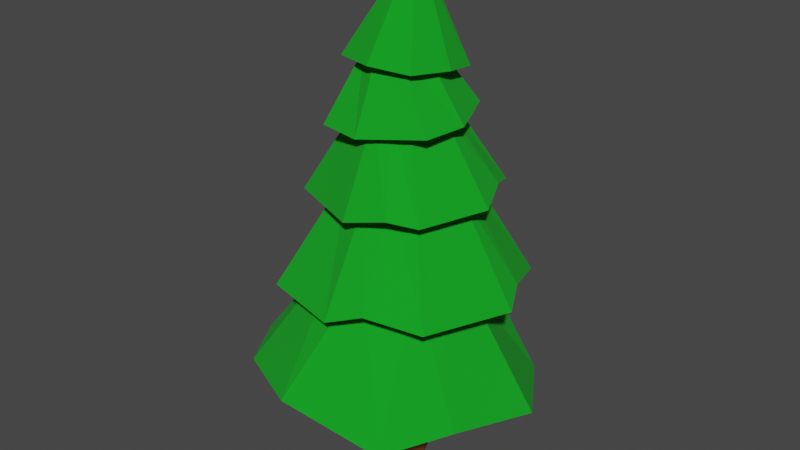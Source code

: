 # Source: strom_ihlicnan.blend  (saved by Blender 2.90.8; exported with 4.5.12 LTS)
import bpy
from mathutils import Matrix  # noqa: F401  (used for matrix-valued properties, if any)

bpy.ops.wm.read_factory_settings(use_empty=True)
scene = bpy.context.scene
scene.name = 'Scene'

# ---- collections
col_collection = bpy.data.collections.new('Collection'); scene.collection.children.link(col_collection)

# ---- materials (node trees are filled in below, after node groups)
mat_material_002 = bpy.data.materials.new('Material.002')
mat_material_002.use_transparent_shadow = False
mat_material_001 = bpy.data.materials.new('Material.001')
mat_material_001.use_transparent_shadow = False

# ---- material node trees
mat_material_002.use_nodes = True; mat_material_002.node_tree.nodes.clear()
_N = mat_material_002.node_tree.nodes; _L = mat_material_002.node_tree.links
n0 = _N.new('ShaderNodeBsdfPrincipled'); n0.name = 'Principled BSDF'; n0.location = (10, 300)
n0.distribution = 'GGX'
n0.subsurface_method = 'BURLEY'
n0.inputs[0].default_value = (0.1055, 0.02466, 0.0, 1.0)
n0.inputs[2].default_value = 1.0
n0.inputs[3].default_value = 1.45
n0.inputs[27].default_value = (0.0, 0.0, 0.0, 1.0)
n0.inputs[28].default_value = 1.0
n1 = _N.new('ShaderNodeOutputMaterial'); n1.name = 'Material Output'; n1.location = (300, 300)
_L.new(n0.outputs[0], n1.inputs[0])
n1.is_active_output = True
mat_material_001.use_nodes = True; mat_material_001.node_tree.nodes.clear()
_N = mat_material_001.node_tree.nodes; _L = mat_material_001.node_tree.links
n0 = _N.new('ShaderNodeBsdfPrincipled'); n0.name = 'Principled BSDF'; n0.location = (10, 300)
n0.distribution = 'GGX'
n0.subsurface_method = 'BURLEY'
n0.inputs[0].default_value = (0.0, 0.3428, 0.009651, 1.0)
n0.inputs[2].default_value = 1.0
n0.inputs[3].default_value = 1.45
n0.inputs[27].default_value = (0.0, 0.0, 0.0, 1.0)
n0.inputs[28].default_value = 1.0
n1 = _N.new('ShaderNodeOutputMaterial'); n1.name = 'Material Output'; n1.location = (300, 300)
_L.new(n0.outputs[0], n1.inputs[0])
n1.is_active_output = True

# ---- world
world_world = bpy.data.worlds.new('World'); scene.world = world_world
world_world.use_nodes = True; world_world.node_tree.nodes.clear()
_N = world_world.node_tree.nodes; _L = world_world.node_tree.links
n0 = _N.new('ShaderNodeOutputWorld'); n0.name = 'World Output'; n0.location = (300, 300)
n1 = _N.new('ShaderNodeBackground'); n1.name = 'Background'; n1.location = (10, 300)
n1.inputs[0].default_value = (0.05088, 0.05088, 0.05088, 1.0)
_L.new(n1.outputs[0], n0.inputs[0])
n0.is_active_output = True
world_world.color = (0.05088, 0.05088, 0.05088)
world_world.use_sun_shadow = False
world_world.sun_shadow_jitter_overblur = 0.0

# ---- meshes
me_cylinder = bpy.data.meshes.new('Cylinder')
me_cylinder.from_pydata([(0.0, 1.0, -1.0), (-1.742e-09, 0.7662, 1.0), (0.7071, 0.7071, -1.0), (0.5418, 0.5418, 1.0), (1.0, -4.371e-08, -1.0), (0.7662, -3.175e-08, 1.0), (0.7071, -0.7071, -1.0), (0.5418, -0.5418, 1.0), (-8.742e-08, -1.0, -1.0), (-6.873e-08, -0.7662, 1.0), (-0.7071, -0.7071, -1.0), (-0.5418, -0.5418, 1.0), (-1.0, 1.192e-08, -1.0), (-0.7662, 1.088e-08, 1.0), (-0.7071, 0.7071, -1.0), (-0.5418, 0.5418, 1.0), (0.1161, 1.263, 0.02401), (0.7406, 1.005, 0.02401), (0.9992, 0.3801, 0.02401), (0.7406, -0.2444, 0.02401), (0.1161, -0.503, 0.02401), (-0.5083, -0.2444, 0.02401), (-0.767, 0.3801, 0.02401), (-0.5083, 1.005, 0.02401), (0.737, 3.173, 0.5631), (0.28, 2.127, 2.456), (2.105, 2.174, 0.3269), (1.697, 1.536, 2.4), (3.206, 0.7152, 0.4441), (2.287, 0.1141, 2.4), (1.437, -2.838, 0.4132), (1.704, -1.306, 2.456), (-0.7624, -3.098, 0.7793), (0.2889, -1.893, 2.534), (-2.305, -2.256, 0.6231), (-1.128, -1.302, 2.59), (-3.225, -0.03643, 0.6235), (-1.718, 0.1199, 2.59), (-2.315, 2.181, 0.5369), (-1.135, 1.54, 2.535), (0.7342, 4.431, 0.5387), (2.99, 3.062, 0.2675), (4.459, 0.7134, 0.3846), (2.325, -3.729, 0.3884), (-0.7596, -4.356, 0.8037), (-3.189, -3.144, 0.6825), (-4.478, -0.0346, 0.683), (-3.203, 3.071, 0.5617), (-0.003637, 1.658, 0.9674), (1.166, 1.171, 0.9213), (1.652, -0.002387, 0.9211), (1.171, -1.174, 0.9669), (0.00377, -1.658, 1.032), (-1.165, -1.171, 1.078), (-1.652, 0.002442, 1.078), (-1.171, 1.174, 1.032), (3.529, -1.877, 0.532), (1.995, -0.5961, 2.428), (2.458, -1.431, 0.5742), (1.411, -0.5883, 0.944), (-3.609, -1.961, 0.9048), (-1.423, -0.5911, 2.59), (-2.54, -1.518, 0.8453), (-1.409, -0.5842, 1.078), (-1.558, 3.869, 0.6591), (-0.2464, 1.909, 2.486), (-1.226, 2.747, 0.6652), (-0.4379, 1.478, 0.9915), (0.2115, 2.819, 2.013), (0.07889, 1.964, 3.726), (2.072, 2.053, 2.06), (1.271, 1.473, 3.756), (2.846, 0.1951, 2.1), (1.767, 0.2825, 3.782), (2.079, -1.667, 2.109), (1.275, -0.9108, 3.788), (0.2202, -2.443, 2.083), (0.08451, -1.408, 3.771), (-1.546, -2.097, 2.102), (-1.108, -0.9173, 3.741), (-2.414, 0.1808, 1.996), (-1.603, 0.2734, 3.715), (-1.647, 2.043, 1.987), (-1.112, 1.467, 3.709), (0.2097, 3.874, 1.999), (2.817, 2.801, 2.065), (3.9, 0.1979, 2.12), (2.825, -2.411, 2.134), (0.222, -3.498, 2.097), (-2.291, -2.845, 2.097), (-3.469, 0.178, 1.975), (-2.394, 2.787, 1.962), (0.1787, 1.602, 2.471), (1.162, 1.197, 2.496), (1.571, 0.2151, 2.517), (1.166, -0.7694, 2.522), (0.1833, -1.179, 2.508), (-0.8003, -0.7747, 2.483), (-1.209, 0.2075, 2.462), (-0.8036, 1.192, 2.457), (1.23, -3.05, 2.268), (0.6798, -1.159, 3.779), (0.8555, -2.15, 2.248), (0.6745, -0.9744, 2.515), (-2.821, 1.935, 2.093), (-1.358, 0.87, 3.712), (-1.921, 1.565, 2.116), (-1.006, 0.6998, 2.46), (3.477, 1.064, 2.299), (1.515, 0.8867, 3.769), (2.58, 0.6827, 2.286), (1.364, 0.7135, 2.506), (-1.573, 3.331, 2.126), (-0.3676, 1.777, 3.72), (-1.291, 2.393, 2.144), (-0.1897, 1.448, 2.466), (0.1341, 2.268, 3.509), (0.02219, 1.474, 4.798), (1.554, 1.678, 3.532), (0.932, 1.096, 4.812), (2.142, 0.2562, 3.525), (1.309, 0.1849, 4.808), (1.554, -1.164, 3.492), (0.9319, -0.7249, 4.787), (0.1338, -1.751, 3.453), (0.02196, -1.101, 4.762), (-1.767, -0.9331, 3.419), (-0.8879, -0.7226, 4.748), (-1.874, 0.2614, 3.438), (-1.265, 0.1882, 4.752), (-1.286, 1.681, 3.471), (-0.8877, 1.098, 4.773), (0.1342, 3.074, 3.52), (2.124, 2.247, 3.552), (2.948, 0.2552, 3.542), (2.123, -1.734, 3.496), (0.1337, -2.556, 3.442), (-2.336, -1.502, 3.399), (-2.68, 0.2624, 3.421), (-1.855, 2.252, 3.466), (0.105, 1.302, 3.833), (0.8556, 0.9901, 3.845), (1.166, 0.2387, 3.841), (0.8555, -0.512, 3.824), (0.1048, -0.8221, 3.804), (-0.6458, -0.51, 3.792), (-0.9566, 0.2414, 3.796), (-0.6457, 0.992, 3.813), (1.352, -2.208, 3.576), (0.4769, -0.9129, 4.775), (1.067, -1.52, 3.579), (0.4801, -0.667, 3.814), (-0.5788, 2.623, 3.746), (-0.4328, 1.286, 4.785), (-0.2941, 1.935, 3.742), (-0.2703, 1.147, 3.823), (2.472, 1.369, 3.68), (1.144, 0.5835, 4.81), (1.77, 1.121, 3.662), (1.03, 0.5675, 3.843), (0.08618, 1.675, 4.751), (0.04904, 0.9061, 5.671), (1.125, 1.215, 4.728), (0.7149, 0.6113, 5.657), (1.534, 0.1612, 4.665), (0.9764, -0.06399, 5.616), (1.433, -0.6524, 4.659), (0.6804, -0.7243, 5.573), (0.01001, -1.273, 4.565), (0.0002369, -0.9827, 5.552), (-0.8505, -1.293, 4.58), (-0.6656, -0.688, 5.567), (-1.437, 0.2413, 4.652), (-0.9271, -0.01268, 5.608), (-0.9754, 1.272, 4.719), (-0.6311, 0.6476, 5.651), (0.1014, 2.266, 4.788), (1.557, 1.622, 4.757), (2.129, 0.1452, 4.667), (1.843, -1.082, 4.634), (-0.005265, -1.864, 4.528), (-1.282, -1.699, 4.552), (-2.033, 0.2574, 4.649), (-1.386, 1.701, 4.744), (0.06213, 0.9182, 4.955), (0.6115, 0.675, 4.943), (0.8272, 0.1179, 4.909), (0.583, -0.4268, 4.874), (0.02187, -0.6401, 4.857), (-0.5275, -0.3969, 4.869), (-0.7432, 0.1602, 4.902), (-0.499, 0.7049, 4.938), (-1.701, -0.3373, 4.541), (-0.7798, -0.3931, 5.585), (-1.197, -0.1153, 4.558), (-0.6217, -0.1536, 4.883), (0.1115, 1.251, 5.505), (0.4295, 0.4731, 6.726), (1.211, 0.8449, 5.349), (0.6744, 0.3691, 6.71), (1.224, 0.1163, 5.432), (0.7748, 0.1209, 6.703), (0.8917, -0.6796, 5.454), (0.6717, -0.1262, 6.71), (0.09904, -1.006, 5.506), (0.4256, -0.2274, 6.726), (-0.9018, -0.674, 5.442), (0.1807, -0.1234, 6.742), (-1.013, 0.1289, 5.58), (0.08035, 0.1248, 6.749), (-0.6769, 1.0, 5.617), (0.1834, 0.3719, 6.742), (0.114, 1.703, 5.505), (1.53, 1.163, 5.328), (1.672, 0.1138, 5.402), (1.207, -1.001, 5.433), (0.09654, -1.458, 5.507), (-1.221, -0.9921, 5.463), (-1.462, 0.1315, 5.609), (-0.9922, 1.322, 5.638), (0.1582, 0.719, 5.694), (0.5753, 0.542, 5.666), (0.7461, 0.1193, 5.655), (0.5706, -0.3014, 5.666), (0.1516, -0.4737, 5.694), (-0.2655, -0.2966, 5.722), (-0.4363, 0.126, 5.733), (-0.2608, 0.5467, 5.721)], [], [(16, 1, 3, 17), (17, 3, 5, 18), (18, 5, 7, 19), (19, 7, 9, 20), (20, 9, 11, 21), (21, 11, 13, 22), (3, 1, 15, 13, 11, 9, 7, 5), (22, 13, 15, 23), (23, 15, 1, 16), (0, 2, 4, 6, 8, 10, 12, 14), (14, 23, 16, 0), (12, 22, 23, 14), (10, 21, 22, 12), (8, 20, 21, 10), (6, 19, 20, 8), (4, 18, 19, 6), (2, 17, 18, 4), (0, 16, 17, 2), (40, 25, 27, 41), (41, 27, 29, 42), (56, 57, 31, 43), (43, 31, 33, 44), (44, 33, 35, 45), (60, 61, 37, 46), (27, 25, 65, 39, 37, 61, 35, 33, 31, 57, 29), (46, 37, 39, 47), (64, 65, 25, 40), (66, 24, 48, 67), (26, 24, 40, 41), (28, 26, 41, 42), (58, 28, 42, 56), (32, 30, 43, 44), (34, 32, 44, 45), (62, 34, 45, 60), (38, 36, 46, 47), (66, 38, 47, 64), (48, 49, 50, 59, 51, 52, 53, 63, 54, 55, 67), (62, 36, 54, 63), (30, 32, 52, 51), (26, 28, 50, 49), (36, 38, 55, 54), (32, 34, 53, 52), (58, 30, 51, 59), (24, 26, 49, 48), (28, 58, 59, 50), (30, 58, 56, 43), (42, 29, 57, 56), (34, 62, 63, 53), (36, 62, 60, 46), (45, 35, 61, 60), (24, 66, 64, 40), (38, 66, 67, 55), (47, 39, 65, 64), (84, 69, 71, 85), (108, 109, 73, 86), (86, 73, 75, 87), (100, 101, 77, 88), (88, 77, 79, 89), (89, 79, 81, 90), (71, 69, 113, 83, 105, 81, 79, 77, 101, 75, 73, 109), (104, 105, 83, 91), (112, 113, 69, 84), (114, 68, 92, 115), (70, 68, 84, 85), (110, 70, 85, 108), (74, 72, 86, 87), (102, 74, 87, 100), (78, 76, 88, 89), (80, 78, 89, 90), (106, 80, 90, 104), (114, 82, 91, 112), (92, 93, 111, 94, 95, 103, 96, 97, 98, 107, 99, 115), (78, 80, 98, 97), (102, 76, 96, 103), (110, 72, 94, 111), (106, 82, 99, 107), (76, 78, 97, 96), (72, 74, 95, 94), (68, 70, 93, 92), (74, 102, 103, 95), (76, 102, 100, 88), (87, 75, 101, 100), (80, 106, 107, 98), (82, 106, 104, 91), (90, 81, 105, 104), (70, 110, 111, 93), (72, 110, 108, 86), (85, 71, 109, 108), (68, 114, 112, 84), (82, 114, 115, 99), (91, 83, 113, 112), (132, 117, 119, 133), (156, 157, 121, 134), (134, 121, 123, 135), (148, 149, 125, 136), (136, 125, 127, 137), (137, 127, 129, 138), (119, 117, 153, 131, 129, 127, 125, 149, 123, 121, 157), (138, 129, 131, 139), (152, 153, 117, 132), (154, 116, 140, 155), (118, 116, 132, 133), (158, 118, 133, 156), (122, 120, 134, 135), (150, 122, 135, 148), (126, 124, 136, 137), (128, 126, 137, 138), (130, 128, 138, 139), (154, 130, 139, 152), (140, 141, 159, 142, 143, 151, 144, 145, 146, 147, 155), (126, 128, 146, 145), (150, 124, 144, 151), (158, 120, 142, 159), (128, 130, 147, 146), (124, 126, 145, 144), (120, 122, 143, 142), (116, 118, 141, 140), (122, 150, 151, 143), (124, 150, 148, 136), (135, 123, 149, 148), (116, 154, 152, 132), (130, 154, 155, 147), (139, 131, 153, 152), (118, 158, 159, 141), (120, 158, 156, 134), (133, 119, 157, 156), (176, 161, 163, 177), (177, 163, 165, 178), (178, 165, 167, 179), (179, 167, 169, 180), (180, 169, 171, 181), (192, 193, 173, 182), (163, 161, 175, 173, 193, 171, 169, 167, 165), (182, 173, 175, 183), (183, 175, 161, 176), (174, 160, 184, 191), (162, 160, 176, 177), (164, 162, 177, 178), (166, 164, 178, 179), (168, 166, 179, 180), (170, 168, 180, 181), (194, 170, 181, 192), (174, 172, 182, 183), (160, 174, 183, 176), (184, 185, 186, 187, 188, 189, 195, 190, 191), (194, 172, 190, 195), (166, 168, 188, 187), (162, 164, 186, 185), (172, 174, 191, 190), (168, 170, 189, 188), (164, 166, 187, 186), (160, 162, 185, 184), (170, 194, 195, 189), (172, 194, 192, 182), (181, 171, 193, 192), (212, 197, 199, 213), (213, 199, 201, 214), (214, 201, 203, 215), (215, 203, 205, 216), (216, 205, 207, 217), (217, 207, 209, 218), (199, 197, 211, 209, 207, 205, 203, 201), (218, 209, 211, 219), (219, 211, 197, 212), (210, 196, 220, 227), (198, 196, 212, 213), (200, 198, 213, 214), (202, 200, 214, 215), (204, 202, 215, 216), (206, 204, 216, 217), (208, 206, 217, 218), (210, 208, 218, 219), (196, 210, 219, 212), (220, 221, 222, 223, 224, 225, 226, 227), (206, 208, 226, 225), (202, 204, 224, 223), (198, 200, 222, 221), (208, 210, 227, 226), (204, 206, 225, 224), (200, 202, 223, 222), (196, 198, 221, 220)])
me_cylinder.polygons.foreach_set('material_index', [0, 0, 0, 0, 0, 0, 0, 0, 0, 0, 0, 0, 0, 0, 0, 0, 0, 0, 1, 1, 1, 1, 1, 1, 1, 1, 1, 1, 1, 1, 1, 1, 1, 1, 1, 1, 1, 1, 1, 1, 1, 1, 1, 1, 1, 1, 1, 1, 1, 1, 1, 1, 1, 1, 1, 1, 1, 1, 1, 1, 1, 1, 1, 1, 1, 1, 1, 1, 1, 1, 1, 1, 1, 1, 1, 1, 1, 1, 1, 1, 1, 1, 1, 1, 1, 1, 1, 1, 1, 1, 1, 1, 1, 1, 1, 1, 1, 1, 1, 1, 1, 1, 1, 1, 1, 1, 1, 1, 1, 1, 1, 1, 1, 1, 1, 1, 1, 1, 1, 1, 1, 1, 1, 1, 1, 1, 1, 1, 1, 1, 1, 1, 1, 1, 1, 1, 1, 1, 1, 1, 1, 1, 1, 1, 1, 1, 1, 1, 1, 1, 1, 1, 1, 1, 1, 1, 1, 1, 1, 1, 1, 1, 1, 1, 1, 1, 1, 1, 1, 1, 1, 1, 1, 1, 1, 1, 1, 1, 1, 1, 1])
_uv = me_cylinder.uv_layers.new(name='UVMap')
_uv.uv.foreach_set('vector', [1.0, 0.75, 1.0, 1.0, 0.875, 1.0, 0.875, 0.75, 0.875, 0.75, 0.875, 1.0, 0.75, 1.0, 0.75, 0.75, 0.75, 0.75, 0.75, 1.0, 0.625, 1.0, 0.625, 0.75, 0.625, 0.75, 0.625, 1.0, 0.5, 1.0, 0.5, 0.75, 0.5, 0.75, 0.5, 1.0, 0.375, 1.0, 0.375, 0.75, 0.375, 0.75, 0.375, 1.0, 0.25, 1.0, 0.25, 0.75, 0.4197, 0.4197, 0.25, 0.49, 0.08029, 0.4197, 0.01, 0.25, 0.08029, 0.08029, 0.25, 0.01, 0.4197, 0.08029, 0.49, 0.25, 0.25, 0.75, 0.25, 1.0, 0.125, 1.0, 0.125, 0.75, 0.125, 0.75, 0.125, 1.0, 0.0, 1.0, 0.0, 0.75, 0.75, 0.49, 0.9197, 0.4197, 0.99, 0.25, 0.9197, 0.08029, 0.75, 0.01, 0.5803, 0.08029, 0.51, 0.25, 0.5803, 0.4197, 0.125, 0.5, 0.125, 0.75, 0.0, 0.75, 0.0, 0.5, 0.25, 0.5, 0.25, 0.75, 0.125, 0.75, 0.125, 0.5, 0.375, 0.5, 0.375, 0.75, 0.25, 0.75, 0.25, 0.5, 0.5, 0.5, 0.5, 0.75, 0.375, 0.75, 0.375, 0.5, 0.625, 0.5, 0.625, 0.75, 0.5, 0.75, 0.5, 0.5, 0.75, 0.5, 0.75, 0.75, 0.625, 0.75, 0.625, 0.5, 0.875, 0.5, 0.875, 0.75, 0.75, 0.75, 0.75, 0.5, 1.0, 0.5, 1.0, 0.75, 0.875, 0.75, 0.875, 0.5, 1.0, 0.5, 1.0, 1.0, 0.875, 1.0, 0.875, 0.5, 0.875, 0.5, 0.875, 1.0, 0.75, 1.0, 0.75, 0.5, 0.6875, 0.5, 0.6875, 1.0, 0.625, 1.0, 0.625, 0.5, 0.625, 0.5, 0.625, 1.0, 0.5, 1.0, 0.5, 0.5, 0.5, 0.5, 0.5, 1.0, 0.375, 1.0, 0.375, 0.5, 0.3125, 0.5, 0.3125, 1.0, 0.25, 1.0, 0.25, 0.5, 0.4197, 0.4197, 0.25, 0.49, 0.1869, 0.4638, 0.08029, 0.4197, 0.01, 0.25, 0.04515, 0.1651, 0.08029, 0.08029, 0.25, 0.01, 0.4197, 0.08029, 0.4549, 0.1651, 0.49, 0.25, 0.25, 0.5, 0.25, 1.0, 0.125, 1.0, 0.125, 0.5, 0.04651, 0.5, 0.04651, 1.0, 0.0, 1.0, 0.0, 0.5, 0.7049, 0.4026, 0.75, 0.4213, 0.75, 0.4213, 0.7049, 0.4026, 0.8711, 0.3711, 0.75, 0.4213, 0.75, 0.49, 0.9197, 0.4197, 0.9213, 0.25, 0.8711, 0.3711, 0.9197, 0.4197, 0.99, 0.25, 0.8962, 0.1894, 0.9213, 0.25, 0.99, 0.25, 0.9549, 0.1651, 0.75, 0.07869, 0.8711, 0.1289, 0.9197, 0.08029, 0.75, 0.01, 0.6289, 0.1289, 0.75, 0.07869, 0.75, 0.01, 0.5803, 0.08029, 0.6038, 0.1894, 0.6289, 0.1289, 0.5803, 0.08029, 0.5451, 0.1651, 0.6289, 0.3711, 0.5787, 0.25, 0.51, 0.25, 0.5803, 0.4197, 0.7049, 0.4026, 0.6289, 0.3711, 0.5803, 0.4197, 0.6869, 0.4638, 0.75, 0.4213, 0.8711, 0.3711, 0.9213, 0.25, 0.8962, 0.1894, 0.8711, 0.1289, 0.75, 0.07869, 0.6289, 0.1289, 0.6038, 0.1894, 0.5787, 0.25, 0.6289, 0.3711, 0.7049, 0.4026, 0.6038, 0.1894, 0.5787, 0.25, 0.5787, 0.25, 0.6038, 0.1894, 0.8711, 0.1289, 0.75, 0.07869, 0.75, 0.07869, 0.8711, 0.1289, 0.8711, 0.3711, 0.9213, 0.25, 0.9213, 0.25, 0.8711, 0.3711, 0.5787, 0.25, 0.6289, 0.3711, 0.6289, 0.3711, 0.5787, 0.25, 0.75, 0.07869, 0.6289, 0.1289, 0.6289, 0.1289, 0.75, 0.07869, 0.8962, 0.1894, 0.8711, 0.1289, 0.8711, 0.1289, 0.8962, 0.1894, 0.75, 0.4213, 0.8711, 0.3711, 0.8711, 0.3711, 0.75, 0.4213, 0.9213, 0.25, 0.8962, 0.1894, 0.8962, 0.1894, 0.9213, 0.25, 0.8711, 0.1289, 0.8962, 0.1894, 0.9549, 0.1651, 0.9197, 0.08029, 0.75, 0.5, 0.75, 1.0, 0.6875, 1.0, 0.6875, 0.5, 0.6289, 0.1289, 0.6038, 0.1894, 0.6038, 0.1894, 0.6289, 0.1289, 0.5787, 0.25, 0.6038, 0.1894, 0.5451, 0.1651, 0.51, 0.25, 0.375, 0.5, 0.375, 1.0, 0.3125, 1.0, 0.3125, 0.5, 0.75, 0.4213, 0.7049, 0.4026, 0.6869, 0.4638, 0.75, 0.49, 0.6289, 0.3711, 0.7049, 0.4026, 0.7049, 0.4026, 0.6289, 0.3711, 0.125, 0.5, 0.125, 1.0, 0.04651, 1.0, 0.04651, 0.5, 1.0, 0.5, 1.0, 1.0, 0.875, 1.0, 0.875, 0.5, 0.8134, 0.5, 0.8134, 1.0, 0.75, 1.0, 0.75, 0.5, 0.75, 0.5, 0.75, 1.0, 0.625, 1.0, 0.625, 0.5, 0.5625, 0.5, 0.5625, 1.0, 0.5, 1.0, 0.5, 0.5, 0.5, 0.5, 0.5, 1.0, 0.375, 1.0, 0.375, 0.5, 0.375, 0.5, 0.375, 1.0, 0.25, 1.0, 0.25, 0.5, 0.4197, 0.4197, 0.25, 0.49, 0.1864, 0.4636, 0.08029, 0.4197, 0.04515, 0.3349, 0.01, 0.25, 0.08029, 0.08029, 0.25, 0.01, 0.3349, 0.04515, 0.4197, 0.08029, 0.49, 0.25, 0.4543, 0.3361, 0.1875, 0.5, 0.1875, 1.0, 0.125, 1.0, 0.125, 0.5, 0.04688, 0.5, 0.04688, 1.0, 0.0, 1.0, 0.0, 0.5, 0.7046, 0.4025, 0.75, 0.4213, 0.75, 0.4213, 0.7046, 0.4025, 0.8711, 0.3711, 0.75, 0.4213, 0.75, 0.49, 0.9197, 0.4197, 0.8959, 0.3115, 0.8711, 0.3711, 0.9197, 0.4197, 0.9543, 0.3361, 0.8711, 0.1289, 0.9213, 0.25, 0.99, 0.25, 0.9197, 0.08029, 0.8106, 0.1038, 0.8711, 0.1289, 0.9197, 0.08029, 0.8349, 0.04515, 0.6289, 0.1289, 0.75, 0.07869, 0.75, 0.01, 0.5803, 0.08029, 0.5787, 0.25, 0.6289, 0.1289, 0.5803, 0.08029, 0.51, 0.25, 0.6038, 0.3106, 0.5787, 0.25, 0.51, 0.25, 0.5451, 0.3349, 0.7046, 0.4025, 0.6289, 0.3711, 0.5803, 0.4197, 0.6864, 0.4636, 0.75, 0.4213, 0.8711, 0.3711, 0.8959, 0.3115, 0.9213, 0.25, 0.8711, 0.1289, 0.8106, 0.1038, 0.75, 0.07869, 0.6289, 0.1289, 0.5787, 0.25, 0.6038, 0.3106, 0.6289, 0.3711, 0.7046, 0.4025, 0.6289, 0.1289, 0.5787, 0.25, 0.5787, 0.25, 0.6289, 0.1289, 0.8106, 0.1038, 0.75, 0.07869, 0.75, 0.07869, 0.8106, 0.1038, 0.8959, 0.3115, 0.9213, 0.25, 0.9213, 0.25, 0.8959, 0.3115, 0.6038, 0.3106, 0.6289, 0.3711, 0.6289, 0.3711, 0.6038, 0.3106, 0.75, 0.07869, 0.6289, 0.1289, 0.6289, 0.1289, 0.75, 0.07869, 0.9213, 0.25, 0.8711, 0.1289, 0.8711, 0.1289, 0.9213, 0.25, 0.75, 0.4213, 0.8711, 0.3711, 0.8711, 0.3711, 0.75, 0.4213, 0.8711, 0.1289, 0.8106, 0.1038, 0.8106, 0.1038, 0.8711, 0.1289, 0.75, 0.07869, 0.8106, 0.1038, 0.8349, 0.04515, 0.75, 0.01, 0.625, 0.5, 0.625, 1.0, 0.5625, 1.0, 0.5625, 0.5, 0.5787, 0.25, 0.6038, 0.3106, 0.6038, 0.3106, 0.5787, 0.25, 0.6289, 0.3711, 0.6038, 0.3106, 0.5451, 0.3349, 0.5803, 0.4197, 0.25, 0.5, 0.25, 1.0, 0.1875, 1.0, 0.1875, 0.5, 0.8711, 0.3711, 0.8959, 0.3115, 0.8959, 0.3115, 0.8711, 0.3711, 0.9213, 0.25, 0.8959, 0.3115, 0.9543, 0.3361, 0.99, 0.25, 0.875, 0.5, 0.875, 1.0, 0.8134, 1.0, 0.8134, 0.5, 0.75, 0.4213, 0.7046, 0.4025, 0.6864, 0.4636, 0.75, 0.49, 0.6289, 0.3711, 0.7046, 0.4025, 0.7046, 0.4025, 0.6289, 0.3711, 0.125, 0.5, 0.125, 1.0, 0.04688, 1.0, 0.04688, 0.5, 1.0, 0.5, 1.0, 1.0, 0.875, 1.0, 0.875, 0.5, 0.8047, 0.5, 0.8047, 1.0, 0.75, 1.0, 0.75, 0.5, 0.75, 0.5, 0.75, 1.0, 0.625, 1.0, 0.625, 0.5, 0.5625, 0.5, 0.5625, 1.0, 0.5, 1.0, 0.5, 0.5, 0.5, 0.5, 0.5, 1.0, 0.375, 1.0, 0.375, 0.5, 0.375, 0.5, 0.375, 1.0, 0.25, 1.0, 0.25, 0.5, 0.4197, 0.4197, 0.25, 0.49, 0.1651, 0.4549, 0.08029, 0.4197, 0.01, 0.25, 0.08029, 0.08029, 0.25, 0.01, 0.3349, 0.04515, 0.4197, 0.08029, 0.49, 0.25, 0.4592, 0.3243, 0.25, 0.5, 0.25, 1.0, 0.125, 1.0, 0.125, 0.5, 0.0625, 0.5, 0.0625, 1.0, 0.0, 1.0, 0.0, 0.5, 0.6894, 0.3962, 0.75, 0.4213, 0.75, 0.4213, 0.6894, 0.3962, 0.8711, 0.3711, 0.75, 0.4213, 0.75, 0.49, 0.9197, 0.4197, 0.8994, 0.303, 0.8711, 0.3711, 0.9197, 0.4197, 0.9592, 0.3243, 0.8711, 0.1289, 0.9213, 0.25, 0.99, 0.25, 0.9197, 0.08029, 0.8106, 0.1038, 0.8711, 0.1289, 0.9197, 0.08029, 0.8349, 0.04515, 0.6289, 0.1289, 0.75, 0.07869, 0.75, 0.01, 0.5803, 0.08029, 0.5787, 0.25, 0.6289, 0.1289, 0.5803, 0.08029, 0.51, 0.25, 0.6289, 0.3711, 0.5787, 0.25, 0.51, 0.25, 0.5803, 0.4197, 0.6894, 0.3962, 0.6289, 0.3711, 0.5803, 0.4197, 0.6651, 0.4549, 0.75, 0.4213, 0.8711, 0.3711, 0.8994, 0.303, 0.9213, 0.25, 0.8711, 0.1289, 0.8106, 0.1038, 0.75, 0.07869, 0.6289, 0.1289, 0.5787, 0.25, 0.6289, 0.3711, 0.6894, 0.3962, 0.6289, 0.1289, 0.5787, 0.25, 0.5787, 0.25, 0.6289, 0.1289, 0.8106, 0.1038, 0.75, 0.07869, 0.75, 0.07869, 0.8106, 0.1038, 0.8994, 0.303, 0.9213, 0.25, 0.9213, 0.25, 0.8994, 0.303, 0.5787, 0.25, 0.6289, 0.3711, 0.6289, 0.3711, 0.5787, 0.25, 0.75, 0.07869, 0.6289, 0.1289, 0.6289, 0.1289, 0.75, 0.07869, 0.9213, 0.25, 0.8711, 0.1289, 0.8711, 0.1289, 0.9213, 0.25, 0.75, 0.4213, 0.8711, 0.3711, 0.8711, 0.3711, 0.75, 0.4213, 0.8711, 0.1289, 0.8106, 0.1038, 0.8106, 0.1038, 0.8711, 0.1289, 0.75, 0.07869, 0.8106, 0.1038, 0.8349, 0.04515, 0.75, 0.01, 0.625, 0.5, 0.625, 1.0, 0.5625, 1.0, 0.5625, 0.5, 0.75, 0.4213, 0.6894, 0.3962, 0.6651, 0.4549, 0.75, 0.49, 0.6289, 0.3711, 0.6894, 0.3962, 0.6894, 0.3962, 0.6289, 0.3711, 0.125, 0.5, 0.125, 1.0, 0.0625, 1.0, 0.0625, 0.5, 0.8711, 0.3711, 0.8994, 0.303, 0.8994, 0.303, 0.8711, 0.3711, 0.9213, 0.25, 0.8994, 0.303, 0.9592, 0.3243, 0.99, 0.25, 0.875, 0.5, 0.875, 1.0, 0.8047, 1.0, 0.8047, 0.5, 1.0, 0.5, 1.0, 1.0, 0.875, 1.0, 0.875, 0.5, 0.875, 0.5, 0.875, 1.0, 0.75, 1.0, 0.75, 0.5, 0.75, 0.5, 0.75, 1.0, 0.625, 1.0, 0.625, 0.5, 0.625, 0.5, 0.625, 1.0, 0.5, 1.0, 0.5, 0.5, 0.5, 0.5, 0.5, 1.0, 0.375, 1.0, 0.375, 0.5, 0.3204, 0.5, 0.3204, 1.0, 0.25, 1.0, 0.25, 0.5, 0.4197, 0.4197, 0.25, 0.49, 0.08029, 0.4197, 0.01, 0.25, 0.0496, 0.1544, 0.08029, 0.08029, 0.25, 0.01, 0.4197, 0.08029, 0.49, 0.25, 0.25, 0.5, 0.25, 1.0, 0.125, 1.0, 0.125, 0.5, 0.125, 0.5, 0.125, 1.0, 0.0, 1.0, 0.0, 0.5, 0.6289, 0.3711, 0.75, 0.4213, 0.75, 0.4213, 0.6289, 0.3711, 0.8711, 0.3711, 0.75, 0.4213, 0.75, 0.49, 0.9197, 0.4197, 0.9213, 0.25, 0.8711, 0.3711, 0.9197, 0.4197, 0.99, 0.25, 0.8711, 0.1289, 0.9213, 0.25, 0.99, 0.25, 0.9197, 0.08029, 0.75, 0.07869, 0.8711, 0.1289, 0.9197, 0.08029, 0.75, 0.01, 0.6289, 0.1289, 0.75, 0.07869, 0.75, 0.01, 0.5803, 0.08029, 0.607, 0.1818, 0.6289, 0.1289, 0.5803, 0.08029, 0.5496, 0.1544, 0.6289, 0.3711, 0.5787, 0.25, 0.51, 0.25, 0.5803, 0.4197, 0.75, 0.4213, 0.6289, 0.3711, 0.5803, 0.4197, 0.75, 0.49, 0.75, 0.4213, 0.8711, 0.3711, 0.9213, 0.25, 0.8711, 0.1289, 0.75, 0.07869, 0.6289, 0.1289, 0.607, 0.1818, 0.5787, 0.25, 0.6289, 0.3711, 0.607, 0.1818, 0.5787, 0.25, 0.5787, 0.25, 0.607, 0.1818, 0.8711, 0.1289, 0.75, 0.07869, 0.75, 0.07869, 0.8711, 0.1289, 0.8711, 0.3711, 0.9213, 0.25, 0.9213, 0.25, 0.8711, 0.3711, 0.5787, 0.25, 0.6289, 0.3711, 0.6289, 0.3711, 0.5787, 0.25, 0.75, 0.07869, 0.6289, 0.1289, 0.6289, 0.1289, 0.75, 0.07869, 0.9213, 0.25, 0.8711, 0.1289, 0.8711, 0.1289, 0.9213, 0.25, 0.75, 0.4213, 0.8711, 0.3711, 0.8711, 0.3711, 0.75, 0.4213, 0.6289, 0.1289, 0.607, 0.1818, 0.607, 0.1818, 0.6289, 0.1289, 0.5787, 0.25, 0.607, 0.1818, 0.5496, 0.1544, 0.51, 0.25, 0.375, 0.5, 0.375, 1.0, 0.3204, 1.0, 0.3204, 0.5, 1.0, 0.5, 1.0, 1.0, 0.875, 1.0, 0.875, 0.5, 0.875, 0.5, 0.875, 1.0, 0.75, 1.0, 0.75, 0.5, 0.75, 0.5, 0.75, 1.0, 0.625, 1.0, 0.625, 0.5, 0.625, 0.5, 0.625, 1.0, 0.5, 1.0, 0.5, 0.5, 0.5, 0.5, 0.5, 1.0, 0.375, 1.0, 0.375, 0.5, 0.375, 0.5, 0.375, 1.0, 0.25, 1.0, 0.25, 0.5, 0.4197, 0.4197, 0.25, 0.49, 0.08029, 0.4197, 0.01, 0.25, 0.08029, 0.08029, 0.25, 0.01, 0.4197, 0.08029, 0.49, 0.25, 0.25, 0.5, 0.25, 1.0, 0.125, 1.0, 0.125, 0.5, 0.125, 0.5, 0.125, 1.0, 0.0, 1.0, 0.0, 0.5, 0.6289, 0.3711, 0.75, 0.4213, 0.75, 0.4213, 0.6289, 0.3711, 0.8711, 0.3711, 0.75, 0.4213, 0.75, 0.49, 0.9197, 0.4197, 0.9213, 0.25, 0.8711, 0.3711, 0.9197, 0.4197, 0.99, 0.25, 0.8711, 0.1289, 0.9213, 0.25, 0.99, 0.25, 0.9197, 0.08029, 0.75, 0.07869, 0.8711, 0.1289, 0.9197, 0.08029, 0.75, 0.01, 0.6289, 0.1289, 0.75, 0.07869, 0.75, 0.01, 0.5803, 0.08029, 0.5787, 0.25, 0.6289, 0.1289, 0.5803, 0.08029, 0.51, 0.25, 0.6289, 0.3711, 0.5787, 0.25, 0.51, 0.25, 0.5803, 0.4197, 0.75, 0.4213, 0.6289, 0.3711, 0.5803, 0.4197, 0.75, 0.49, 0.75, 0.4213, 0.8711, 0.3711, 0.9213, 0.25, 0.8711, 0.1289, 0.75, 0.07869, 0.6289, 0.1289, 0.5787, 0.25, 0.6289, 0.3711, 0.6289, 0.1289, 0.5787, 0.25, 0.5787, 0.25, 0.6289, 0.1289, 0.8711, 0.1289, 0.75, 0.07869, 0.75, 0.07869, 0.8711, 0.1289, 0.8711, 0.3711, 0.9213, 0.25, 0.9213, 0.25, 0.8711, 0.3711, 0.5787, 0.25, 0.6289, 0.3711, 0.6289, 0.3711, 0.5787, 0.25, 0.75, 0.07869, 0.6289, 0.1289, 0.6289, 0.1289, 0.75, 0.07869, 0.9213, 0.25, 0.8711, 0.1289, 0.8711, 0.1289, 0.9213, 0.25, 0.75, 0.4213, 0.8711, 0.3711, 0.8711, 0.3711, 0.75, 0.4213])
me_cylinder.materials.append(mat_material_002)
me_cylinder.materials.append(mat_material_001)
me_cylinder.use_remesh_fix_poles = True
me_cylinder.use_remesh_preserve_attributes = False
me_cylinder.use_mirror_vertex_groups = False
me_cylinder.update()

# ---- objects
ob_strom_ihlicnan = bpy.data.objects.new('strom_ihlicnan', me_cylinder)

# ---- transforms, parenting, visibility, modifiers, constraints
ob_strom_ihlicnan.location = (0.0, 0.0, 0.5)
ob_strom_ihlicnan.scale = (0.25, 0.25, 0.5)
ob_strom_ihlicnan.lineart.crease_threshold = 0.0

# ---- collection membership
col_collection.objects.link(ob_strom_ihlicnan)

# ---- scene / render settings (as saved in the file)
scene.frame_start = 1; scene.frame_end = 250; scene.frame_set(1)
scene.render.engine = 'BLENDER_EEVEE_NEXT'
scene.cycles.use_denoising = False
scene.cycles.samples = 128
scene.cycles.sampling_pattern = 'TABULATED_SOBOL'
scene.cycles.use_adaptive_sampling = False
scene.cycles.use_light_tree = False
scene.view_settings.view_transform = 'Filmic'
bpy.context.view_layer.update()

# ---- added for rendering (the .blend has no active camera and no usable light): camera, sun
cam_auto = bpy.data.cameras.new('AutoCamera')
cam_auto.lens = 50.0
cam_auto.sensor_width = 36.0
cam_auto.clip_end = 1000.0
ob_auto_camera = bpy.data.objects.new('AutoCamera', cam_auto)
scene.collection.objects.link(ob_auto_camera)
ob_auto_camera.location = (4.60787, -5.52288, 5.62539)
ob_auto_camera.rotation_euler = (1.09748, -7.21219e-08, 0.694738)
scene.camera = ob_auto_camera
light_auto_sun = bpy.data.lights.new('AutoSun', 'SUN')
light_auto_sun.energy = 3.0
light_auto_sun.angle = 0.0523599
ob_auto_sun = bpy.data.objects.new('AutoSun', light_auto_sun)
scene.collection.objects.link(ob_auto_sun)
ob_auto_sun.rotation_euler = (0.872665, 0.174533, 0.523599)
bpy.context.view_layer.update()
